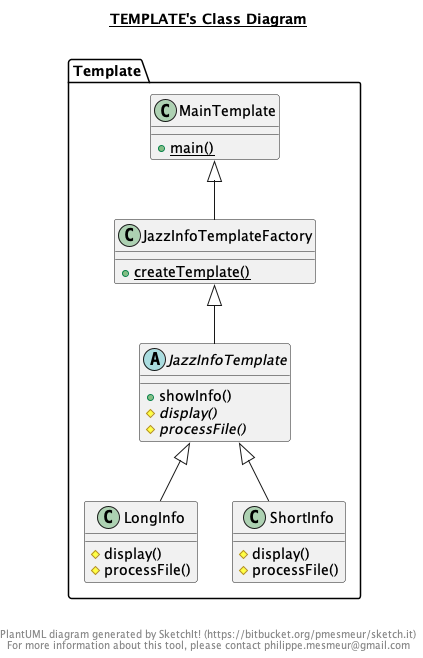

The diagram above was rendered by PlantUML. Its source (embedded in the PNG):
@startuml

title __TEMPLATE's Class Diagram__\n

  namespace Template {
    abstract class Template.JazzInfoTemplate {
        + showInfo()
        {abstract} # display()
        {abstract} # processFile()
    }
  }
  

  namespace Template {
    class Template.JazzInfoTemplateFactory {
        {static} + createTemplate()
    }
  }
  

  namespace Template {
    class Template.LongInfo {
        # display()
        # processFile()
    }
  }
  

  namespace Template {
    class Template.MainTemplate {
        {static} + main()
    }
  }
  

  namespace Template {
    class Template.ShortInfo {
        # display()
        # processFile()
    }
  }
  

  Template.JazzInfoTemplate -up-|> Template.JazzInfoTemplateFactory
  Template.JazzInfoTemplateFactory -up-|> Template.MainTemplate
  Template.LongInfo -up-|> Template.JazzInfoTemplate
  Template.ShortInfo -up-|> Template.JazzInfoTemplate


right footer


PlantUML diagram generated by SketchIt! (https://bitbucket.org/pmesmeur/sketch.it)
For more information about this tool, please contact philippe.mesmeur@gmail.com
endfooter

@enduml